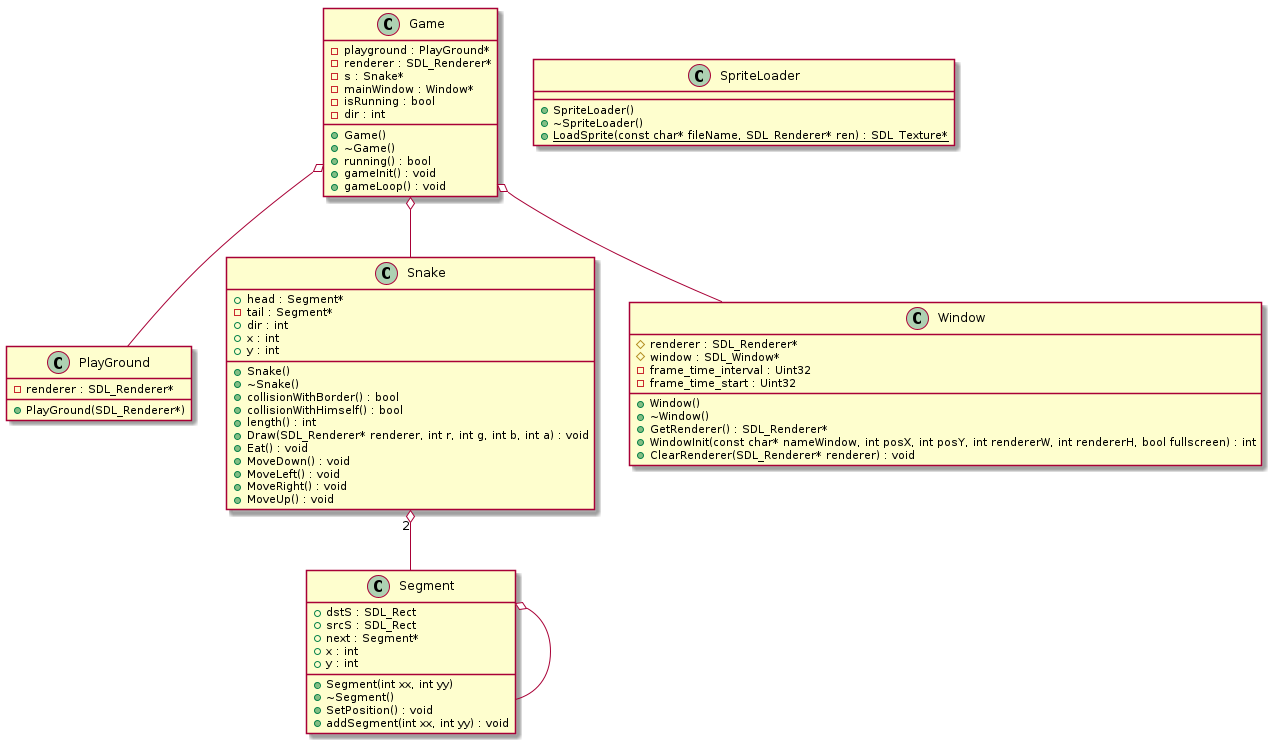

The diagram above was rendered by PlantUML. Its source (embedded in the PNG):
@startuml






class Game {
	+Game()
	+~Game()
	-playground : PlayGround*
	-renderer : SDL_Renderer*
	-s : Snake*
	-mainWindow : Window*
	-isRunning : bool
	+running() : bool
	-dir : int
	+gameInit() : void
	+gameLoop() : void
}


class PlayGround {
	+PlayGround(SDL_Renderer*)
	-renderer : SDL_Renderer*
}


class Segment {
	+Segment(int xx, int yy)
	+~Segment()
	+dstS : SDL_Rect
	+srcS : SDL_Rect
	+next : Segment*
	+x : int
	+y : int
	+SetPosition() : void
	+addSegment(int xx, int yy) : void
}


class Snake {
	+Snake()
	+~Snake()
	+head : Segment*
	-tail : Segment*
	+collisionWithBorder() : bool
	+collisionWithHimself() : bool
	+dir : int
	+length() : int
	+x : int
	+y : int
	+Draw(SDL_Renderer* renderer, int r, int g, int b, int a) : void
	+Eat() : void
	+MoveDown() : void
	+MoveLeft() : void
	+MoveRight() : void
	+MoveUp() : void
}


class SpriteLoader {
	+SpriteLoader()
	+~SpriteLoader()
	+{static} LoadSprite(const char* fileName, SDL_Renderer* ren) : SDL_Texture*
}


class Window {
	+Window()
	+~Window()
	+GetRenderer() : SDL_Renderer*
	#renderer : SDL_Renderer*
	#window : SDL_Window*
	-frame_time_interval : Uint32
	-frame_time_start : Uint32
	+WindowInit(const char* nameWindow, int posX, int posY, int rendererW, int rendererH, bool fullscreen) : int
	+ClearRenderer(SDL_Renderer* renderer) : void
}










.Game o-- .PlayGround


.Game o-- .Snake


.Game o-- .Window


.Segment o-- .Segment


.Snake "2" o-- .Segment









@enduml